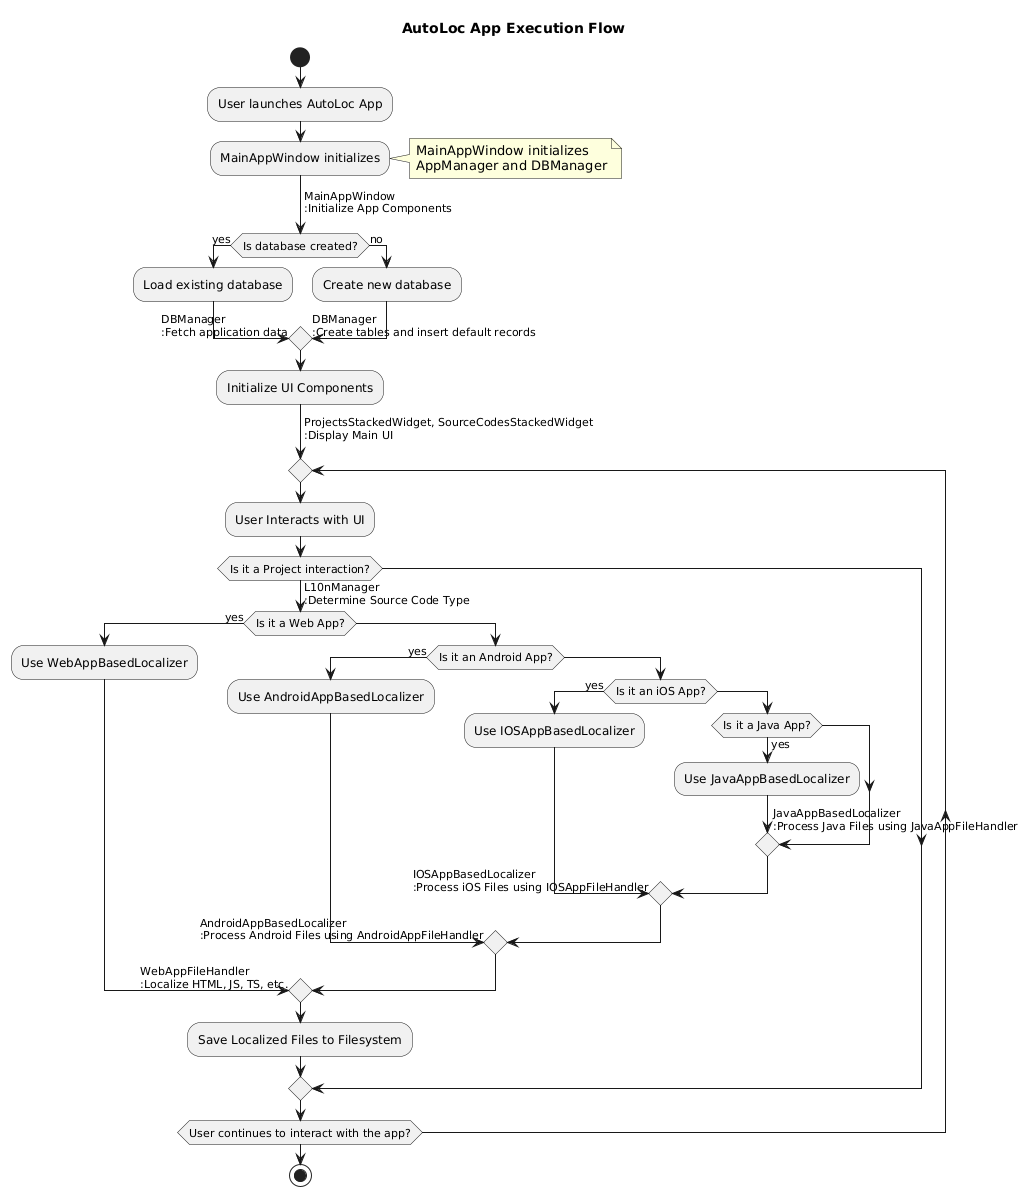

The diagram above was rendered by PlantUML. Its source (embedded in the PNG):
@startuml
title AutoLoc App Execution Flow

start

:User launches AutoLoc App;
:MainAppWindow initializes;
-> MainAppWindow
:Initialize App Components;
note right
MainAppWindow initializes 
AppManager and DBManager
end note

if (Is database created?) then (yes)
  :Load existing database;
  -> DBManager
  :Fetch application data;
else (no)
  :Create new database;
  -> DBManager
  :Create tables and insert default records;
endif

:Initialize UI Components;
-> MainAppWindow
:Setup UI Widgets;
-> ProjectsStackedWidget, SourceCodesStackedWidget
:Display Main UI;

repeat
  :User Interacts with UI;
  if (Is it a Project interaction?) then (yes)
    -> ProjectsStackedWidget
    :Manage Project Data using ProjectManager;
    -> ProjectManager
    :Save or Retrieve Project data to/from DB;
    -> DBManager
  else
    if (Is it a Source Code interaction?) then (yes)
      -> SourceCodesStackedWidget
      :Manage Source Code Data using SourceCodeManager;
      -> SourceCodeManager
      :Save or Retrieve Source Code data to/from DB;
      -> DBManager
    endif
  endif

  if (Is a Localization Task Initiated?) then (yes)
    :Start Localization Process;
    -> L10nManager
    :Determine Source Code Type;
    if (Is it a Web App?) then (yes)
      :Use WebAppBasedLocalizer;
      -> WebAppBasedLocalizer
      :Process Web Source Files using WebAppFileHandler;
      -> WebAppFileHandler
      :Localize HTML, JS, TS, etc.;
    else
      if (Is it an Android App?) then (yes)
        :Use AndroidAppBasedLocalizer;
        -> AndroidAppBasedLocalizer
        :Process Android Files using AndroidAppFileHandler;
      else
        if (Is it an iOS App?) then (yes)
          :Use IOSAppBasedLocalizer;
          -> IOSAppBasedLocalizer
          :Process iOS Files using IOSAppFileHandler;
        else
          if (Is it a Java App?) then (yes)
            :Use JavaAppBasedLocalizer;
            -> JavaAppBasedLocalizer
            :Process Java Files using JavaAppFileHandler;
          endif
        endif
      endif
    endif
    :Save Localized Files to Filesystem;
  endif

repeat while (User continues to interact with the app?)

stop
@enduml